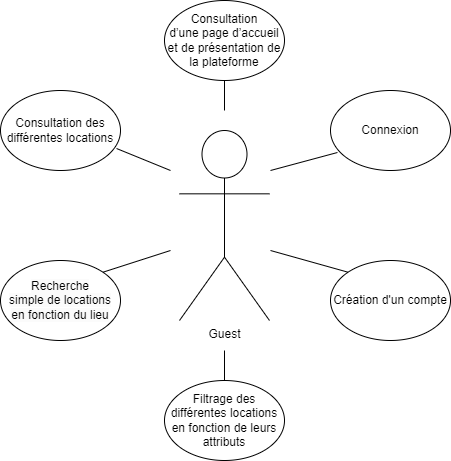

The diagram above was exported from draw.io. Its source (the exported page's mxGraphModel, read from the mxfile embedded in the PNG):
<mxGraphModel dx="1434" dy="777" grid="1" gridSize="10" guides="1" tooltips="1" connect="1" arrows="1" fold="1" page="1" pageScale="1" pageWidth="827" pageHeight="1169" math="0" shadow="0">
  <root>
    <mxCell id="0" />
    <mxCell id="1" parent="0" />
    <mxCell id="TgMBJn69id-TEDwcf5Pm-1" value="Guest" style="shape=umlActor;verticalLabelPosition=bottom;verticalAlign=top;html=1;outlineConnect=0;" parent="1" vertex="1">
      <mxGeometry x="369" y="490" width="90" height="190" as="geometry" />
    </mxCell>
    <mxCell id="TgMBJn69id-TEDwcf5Pm-5" value="Consultation&lt;br&gt;d’une page d’accueil et de présentation de la plateforme" style="ellipse;whiteSpace=wrap;html=1;" parent="1" vertex="1">
      <mxGeometry x="354" y="360" width="120" height="80" as="geometry" />
    </mxCell>
    <mxCell id="TgMBJn69id-TEDwcf5Pm-11" value="Consultation des différentes locations" style="ellipse;whiteSpace=wrap;html=1;" parent="1" vertex="1">
      <mxGeometry x="190" y="450" width="120" height="80" as="geometry" />
    </mxCell>
    <mxCell id="TgMBJn69id-TEDwcf5Pm-12" value="&lt;span style=&quot;text-indent: -18pt; background-color: initial;&quot; lang=&quot;FR&quot;&gt;Filtrage des différentes locations en fonction de leurs attributs&lt;/span&gt;" style="ellipse;whiteSpace=wrap;html=1;" parent="1" vertex="1">
      <mxGeometry x="354" y="740" width="120" height="80" as="geometry" />
    </mxCell>
    <mxCell id="TgMBJn69id-TEDwcf5Pm-14" value="&lt;span style=&quot;color: rgb(0, 0, 0); font-family: Helvetica; font-size: 12px; font-style: normal; font-variant-ligatures: normal; font-variant-caps: normal; font-weight: 400; letter-spacing: normal; orphans: 2; text-align: left; text-indent: 0px; text-transform: none; widows: 2; word-spacing: 0px; -webkit-text-stroke-width: 0px; background-color: rgb(251, 251, 251); text-decoration-thickness: initial; text-decoration-style: initial; text-decoration-color: initial; float: none; display: inline !important;&quot;&gt;Recherche&lt;/span&gt;&lt;br style=&quot;border-color: var(--border-color); color: rgb(0, 0, 0); font-family: Helvetica; font-size: 12px; font-style: normal; font-variant-ligatures: normal; font-variant-caps: normal; font-weight: 400; letter-spacing: normal; orphans: 2; text-align: left; text-indent: 0px; text-transform: none; widows: 2; word-spacing: 0px; -webkit-text-stroke-width: 0px; background-color: rgb(251, 251, 251); text-decoration-thickness: initial; text-decoration-style: initial; text-decoration-color: initial;&quot;&gt;&lt;span style=&quot;color: rgb(0, 0, 0); font-family: Helvetica; font-size: 12px; font-style: normal; font-variant-ligatures: normal; font-variant-caps: normal; font-weight: 400; letter-spacing: normal; orphans: 2; text-align: left; text-indent: 0px; text-transform: none; widows: 2; word-spacing: 0px; -webkit-text-stroke-width: 0px; background-color: rgb(251, 251, 251); text-decoration-thickness: initial; text-decoration-style: initial; text-decoration-color: initial; float: none; display: inline !important;&quot;&gt;simple de locations en fonction du lieu&lt;/span&gt;" style="ellipse;whiteSpace=wrap;html=1;" parent="1" vertex="1">
      <mxGeometry x="190" y="620" width="120" height="80" as="geometry" />
    </mxCell>
    <mxCell id="TgMBJn69id-TEDwcf5Pm-15" value="&lt;span style=&quot;text-indent: -18pt; background-color: initial;&quot; lang=&quot;FR&quot;&gt;Connexion&lt;/span&gt;" style="ellipse;whiteSpace=wrap;html=1;" parent="1" vertex="1">
      <mxGeometry x="520" y="450" width="120" height="80" as="geometry" />
    </mxCell>
    <mxCell id="TgMBJn69id-TEDwcf5Pm-16" value="&lt;span style=&quot;text-indent: -18pt; background-color: initial;&quot; lang=&quot;FR&quot;&gt;Création d'un compte&lt;br&gt;&lt;/span&gt;" style="ellipse;whiteSpace=wrap;html=1;" parent="1" vertex="1">
      <mxGeometry x="520" y="620" width="120" height="80" as="geometry" />
    </mxCell>
    <mxCell id="TgMBJn69id-TEDwcf5Pm-28" value="" style="endArrow=none;html=1;rounded=0;entryX=0.5;entryY=0;entryDx=0;entryDy=0;" parent="1" target="TgMBJn69id-TEDwcf5Pm-12" edge="1">
      <mxGeometry width="50" height="50" relative="1" as="geometry">
        <mxPoint x="414" y="710" as="sourcePoint" />
        <mxPoint x="160" y="1085" as="targetPoint" />
      </mxGeometry>
    </mxCell>
    <mxCell id="TgMBJn69id-TEDwcf5Pm-29" value="" style="endArrow=none;html=1;rounded=0;entryX=1;entryY=0;entryDx=0;entryDy=0;" parent="1" target="TgMBJn69id-TEDwcf5Pm-14" edge="1">
      <mxGeometry width="50" height="50" relative="1" as="geometry">
        <mxPoint x="360" y="610" as="sourcePoint" />
        <mxPoint x="300" y="590" as="targetPoint" />
      </mxGeometry>
    </mxCell>
    <mxCell id="TgMBJn69id-TEDwcf5Pm-30" value="" style="endArrow=none;html=1;rounded=0;entryX=0.967;entryY=0.725;entryDx=0;entryDy=0;entryPerimeter=0;" parent="1" target="TgMBJn69id-TEDwcf5Pm-11" edge="1">
      <mxGeometry width="50" height="50" relative="1" as="geometry">
        <mxPoint x="360" y="530" as="sourcePoint" />
        <mxPoint x="180" y="1105" as="targetPoint" />
      </mxGeometry>
    </mxCell>
    <mxCell id="TgMBJn69id-TEDwcf5Pm-31" value="" style="endArrow=none;html=1;rounded=0;entryX=0.5;entryY=1;entryDx=0;entryDy=0;" parent="1" target="TgMBJn69id-TEDwcf5Pm-5" edge="1">
      <mxGeometry width="50" height="50" relative="1" as="geometry">
        <mxPoint x="414" y="470" as="sourcePoint" />
        <mxPoint x="190" y="1115" as="targetPoint" />
      </mxGeometry>
    </mxCell>
    <mxCell id="TgMBJn69id-TEDwcf5Pm-32" value="" style="endArrow=none;html=1;rounded=0;entryX=0;entryY=0;entryDx=0;entryDy=0;" parent="1" target="TgMBJn69id-TEDwcf5Pm-16" edge="1">
      <mxGeometry width="50" height="50" relative="1" as="geometry">
        <mxPoint x="460" y="610" as="sourcePoint" />
        <mxPoint x="500" y="670" as="targetPoint" />
      </mxGeometry>
    </mxCell>
    <mxCell id="TgMBJn69id-TEDwcf5Pm-37" value="" style="endArrow=none;html=1;rounded=0;entryX=0.058;entryY=0.775;entryDx=0;entryDy=0;entryPerimeter=0;" parent="1" target="TgMBJn69id-TEDwcf5Pm-15" edge="1">
      <mxGeometry width="50" height="50" relative="1" as="geometry">
        <mxPoint x="460" y="530" as="sourcePoint" />
        <mxPoint x="520" y="540" as="targetPoint" />
      </mxGeometry>
    </mxCell>
  </root>
</mxGraphModel>